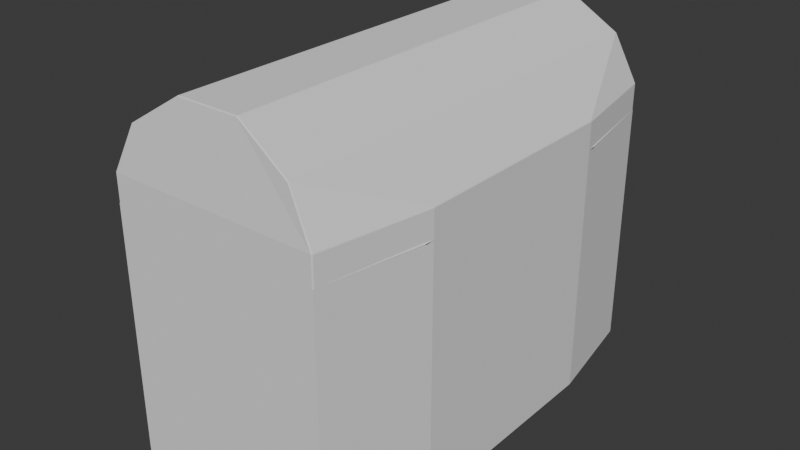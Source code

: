 # Source: Obj_Chest_Normal_A.blend  (saved by Blender 4.5.88; exported with 4.5.12 LTS)
import bpy
from mathutils import Matrix  # noqa: F401  (used for matrix-valued properties, if any)

bpy.ops.wm.read_factory_settings(use_empty=True)
scene = bpy.context.scene
scene.name = 'Scene'

# ---- collections
col_collection = bpy.data.collections.new('Collection'); scene.collection.children.link(col_collection)

# ---- world
world_world = bpy.data.worlds.new('World'); scene.world = world_world
world_world.use_nodes = True; world_world.node_tree.nodes.clear()
_N = world_world.node_tree.nodes; _L = world_world.node_tree.links
n0 = _N.new('ShaderNodeOutputWorld'); n0.name = 'World Output'; n0.location = (200, 100)
n1 = _N.new('ShaderNodeBackground'); n1.name = 'Background'; n1.location = (-200, 100)
n1.inputs[0].default_value = (0.05088, 0.05088, 0.05088, 1.0)
_L.new(n1.outputs[0], n0.inputs[0])
n0.is_active_output = True
world_world.color = (0.05088, 0.05088, 0.05088)
world_world.sun_shadow_jitter_overblur = 0.0

# ---- meshes
me_cube = bpy.data.meshes.new('Cube')
me_cube.from_pydata([(0.8499, 1.0, -1.0), (0.8499, 1.0, 1.0), (0.8499, 1.0, 0.0), (1.0, 0.0, -1.0), (1.0, 0.0, 1.0), (1.0, 0.0, 0.0), (0.0, 1.0, -1.0), (0.0, 1.0, 1.0), (0.0, 1.0, 0.0), (0.0, 0.0, 1.0), (0.0, 0.0, -1.0), (1.0, 0.501, -1.0), (1.0, 0.501, 1.0), (1.0, 0.501, 0.0), (0.0, 0.501, -1.0), (0.0, 0.501, 1.0)], [], [(8, 7, 1, 2), (6, 8, 2, 0), (11, 13, 5, 3), (14, 11, 3, 10), (13, 12, 4, 5), (12, 15, 9, 4), (1, 7, 15, 12), (2, 1, 12, 13), (6, 0, 11, 14), (0, 2, 13, 11)])
_uv = me_cube.uv_layers.new(name='UVMap')
_uv.uv.foreach_set('vector', [0.5, 0.375, 0.625, 0.375, 0.625, 0.5, 0.5, 0.5, 0.375, 0.375, 0.5, 0.375, 0.5, 0.5, 0.375, 0.5, 0.375, 0.5624, 0.5, 0.5624, 0.5, 0.625, 0.375, 0.625, 0.25, 0.5624, 0.375, 0.5624, 0.375, 0.625, 0.25, 0.625, 0.5, 0.5624, 0.625, 0.5624, 0.625, 0.625, 0.5, 0.625, 0.625, 0.5624, 0.75, 0.5624, 0.75, 0.625, 0.625, 0.625, 0.625, 0.5, 0.75, 0.5, 0.75, 0.5624, 0.625, 0.5624, 0.5, 0.5, 0.625, 0.5, 0.625, 0.5624, 0.5, 0.5624, 0.25, 0.5, 0.375, 0.5, 0.375, 0.5624, 0.25, 0.5624, 0.375, 0.5, 0.5, 0.5, 0.5, 0.5624, 0.375, 0.5624])
me_cube.update()
me_cube_002 = bpy.data.meshes.new('Cube.002')
me_cube_002.from_pydata([(0.8502, 1.0, 1.0), (1.0, 0.0, 1.0), (0.0, 1.0, 1.0), (1.0, 0.5, 1.0), (0.2688, 1.0, 1.0), (0.2491, 0.9635, 1.634), (0.6672, 0.9838, 1.368), (0.6672, 0.4838, 1.368), (0.6672, 0.0, 1.368), (0.2491, 0.0, 1.634), (0.0, 0.4635, 1.634), (0.0, 0.0, 1.634), (0.0, 0.9635, 1.634), (0.2491, 0.4635, 1.634), (0.8502, 1.0, 0.7831), (1.0, 0.0, 0.7831), (0.0, 1.0, 0.7831), (1.0, 0.5, 0.7831), (0.2688, 1.0, 0.7831), (0.8502, 1.0, 0.7831), (1.0, 0.0, 0.7831), (0.0, 1.0, 0.7831), (1.0, 0.5448, 0.7831), (0.2688, 1.0, 0.7831), (0.7095, 0.8781, 0.7831), (0.8593, 0.0, 0.7831), (0.0, 0.8781, 0.7831), (0.8593, 0.4876, 0.7831), (0.2752, 0.8781, 0.7831), (0.7095, 0.8781, 1.136), (0.8593, 0.0, 1.136), (0.0, 0.8781, 1.136), (0.8593, 0.4876, 1.136), (0.2752, 0.8781, 1.136), (-0.8502, 1.0, 1.0), (-1.0, 0.0, 1.0), (-1.0, 0.5, 1.0), (-0.2688, 1.0, 1.0), (-0.2491, 0.9635, 1.634), (-0.6672, 0.9838, 1.368), (-0.6672, 0.4838, 1.368), (-0.6672, 0.0, 1.368), (-0.2491, 0.0, 1.634), (-0.2491, 0.4635, 1.634), (-0.8502, 1.0, 0.7831), (-1.0, 0.0, 0.7831), (-1.0, 0.5, 0.7831), (-0.2688, 1.0, 0.7831), (-0.8502, 1.0, 0.7831), (-1.0, 0.0, 0.7831), (-1.0, 0.5448, 0.7831), (-0.2688, 1.0, 0.7831), (-0.7095, 0.8781, 0.7831), (-0.8593, 0.0, 0.7831), (-0.8593, 0.4876, 0.7831), (-0.2752, 0.8781, 0.7831), (-0.7095, 0.8781, 1.136), (-0.8593, 0.0, 1.136), (-0.8593, 0.4876, 1.136), (-0.2752, 0.8781, 1.136), (0.8502, -1.0, 1.0), (0.0, -1.0, 1.0), (1.0, -0.5, 1.0), (0.2688, -1.0, 1.0), (0.2491, -0.9635, 1.634), (0.6672, -0.9838, 1.368), (0.6672, -0.4838, 1.368), (0.0, -0.4635, 1.634), (0.0, -0.9635, 1.634), (0.2491, -0.4635, 1.634), (0.8502, -1.0, 0.7831), (0.0, -1.0, 0.7831), (1.0, -0.5, 0.7831), (0.2688, -1.0, 0.7831), (0.8502, -1.0, 0.7831), (0.0, -1.0, 0.7831), (1.0, -0.5448, 0.7831), (0.2688, -1.0, 0.7831), (0.7095, -0.8781, 0.7831), (0.0, -0.8781, 0.7831), (0.8593, -0.4876, 0.7831), (0.2752, -0.8781, 0.7831), (0.7095, -0.8781, 1.136), (0.0, -0.8781, 1.136), (0.8593, -0.4876, 1.136), (0.2752, -0.8781, 1.136), (-0.8502, -1.0, 1.0), (-1.0, -0.5, 1.0), (-0.2688, -1.0, 1.0), (-0.2491, -0.9635, 1.634), (-0.6672, -0.9838, 1.368), (-0.6672, -0.4838, 1.368), (-0.2491, -0.4635, 1.634), (-0.8502, -1.0, 0.7831), (-1.0, -0.5, 0.7831), (-0.2688, -1.0, 0.7831), (-0.8502, -1.0, 0.7831), (-1.0, -0.5448, 0.7831), (-0.2688, -1.0, 0.7831), (-0.7095, -0.8781, 0.7831), (-0.8593, -0.4876, 0.7831), (-0.2752, -0.8781, 0.7831), (-0.7095, -0.8781, 1.136), (-0.8593, -0.4876, 1.136), (-0.2752, -0.8781, 1.136)], [], [(18, 4, 0, 14), (17, 3, 1, 15), (4, 2, 12, 5), (1, 3, 7, 8), (14, 0, 3, 17), (0, 4, 5, 6), (3, 0, 6, 7), (16, 2, 4, 18), (13, 10, 11, 9), (5, 12, 10, 13), (6, 5, 13, 7), (7, 13, 9, 8), (18, 14, 19, 23), (14, 17, 22, 19), (17, 15, 20, 22), (16, 18, 23, 21), (23, 19, 24, 28), (19, 22, 27, 24), (22, 20, 25, 27), (21, 23, 28, 26), (28, 24, 29, 33), (24, 27, 32, 29), (27, 25, 30, 32), (26, 28, 33, 31), (47, 44, 34, 37), (46, 45, 35, 36), (37, 38, 12, 2), (35, 41, 40, 36), (44, 46, 36, 34), (34, 39, 38, 37), (36, 40, 39, 34), (16, 47, 37, 2), (43, 42, 11, 10), (38, 43, 10, 12), (39, 40, 43, 38), (40, 41, 42, 43), (47, 51, 48, 44), (44, 48, 50, 46), (46, 50, 49, 45), (16, 21, 51, 47), (51, 55, 52, 48), (48, 52, 54, 50), (50, 54, 53, 49), (21, 26, 55, 51), (55, 59, 56, 52), (52, 56, 58, 54), (54, 58, 57, 53), (26, 31, 59, 55), (73, 70, 60, 63), (72, 15, 1, 62), (63, 64, 68, 61), (1, 8, 66, 62), (70, 72, 62, 60), (60, 65, 64, 63), (62, 66, 65, 60), (71, 73, 63, 61), (69, 9, 11, 67), (64, 69, 67, 68), (65, 66, 69, 64), (66, 8, 9, 69), (73, 77, 74, 70), (70, 74, 76, 72), (72, 76, 20, 15), (71, 75, 77, 73), (77, 81, 78, 74), (74, 78, 80, 76), (76, 80, 25, 20), (75, 79, 81, 77), (81, 85, 82, 78), (78, 82, 84, 80), (80, 84, 30, 25), (79, 83, 85, 81), (95, 88, 86, 93), (94, 87, 35, 45), (88, 61, 68, 89), (35, 87, 91, 41), (93, 86, 87, 94), (86, 88, 89, 90), (87, 86, 90, 91), (71, 61, 88, 95), (92, 67, 11, 42), (89, 68, 67, 92), (90, 89, 92, 91), (91, 92, 42, 41), (95, 93, 96, 98), (93, 94, 97, 96), (94, 45, 49, 97), (71, 95, 98, 75), (98, 96, 99, 101), (96, 97, 100, 99), (97, 49, 53, 100), (75, 98, 101, 79), (101, 99, 102, 104), (99, 100, 103, 102), (100, 53, 57, 103), (79, 101, 104, 83)])
_uv = me_cube_002.uv_layers.new(name='UVMap')
_uv.uv.foreach_set('vector', [0.5979, 0.4086, 0.625, 0.4086, 0.625, 0.5, 0.5979, 0.5, 0.5979, 0.5625, 0.625, 0.5625, 0.625, 0.625, 0.5979, 0.625, 0.625, 0.4086, 0.625, 0.375, 0.625, 0.375, 0.625, 0.4086, 0.625, 0.625, 0.625, 0.5625, 0.6655, 0.5625, 0.6655, 0.625, 0.5979, 0.5, 0.625, 0.5, 0.625, 0.5625, 0.5979, 0.5625, 0.625, 0.5, 0.625, 0.4086, 0.625, 0.4086, 0.6419, 0.4764, 0.625, 0.5625, 0.625, 0.5, 0.6419, 0.4764, 0.6655, 0.5625, 0.5979, 0.375, 0.625, 0.375, 0.625, 0.4086, 0.5979, 0.4086, 0.7164, 0.5625, 0.75, 0.5625, 0.75, 0.625, 0.7164, 0.625, 0.7164, 0.5, 0.75, 0.5, 0.75, 0.5625, 0.7164, 0.5625, 0.6419, 0.4764, 0.7164, 0.5, 0.7164, 0.5625, 0.6655, 0.5625, 0.6655, 0.5625, 0.7164, 0.5625, 0.7164, 0.625, 0.6655, 0.625, 0.5979, 0.4086, 0.5979, 0.5, 0.5979, 0.5, 0.5979, 0.4086, 0.5979, 0.5, 0.5979, 0.5625, 0.5979, 0.5569, 0.5979, 0.5, 0.5979, 0.5625, 0.5979, 0.625, 0.5979, 0.625, 0.5979, 0.5569, 0.5979, 0.375, 0.5979, 0.4086, 0.5979, 0.4086, 0.5979, 0.375, 0.5979, 0.4086, 0.5979, 0.5, 0.5979, 0.5, 0.5979, 0.415, 0.5979, 0.5, 0.5979, 0.5569, 0.5979, 0.5581, 0.5979, 0.5, 0.5979, 0.5569, 0.5979, 0.625, 0.5979, 0.625, 0.5979, 0.5581, 0.5979, 0.375, 0.5979, 0.4086, 0.5979, 0.415, 0.5979, 0.375, 0.5979, 0.415, 0.5979, 0.5, 0.5979, 0.5, 0.5979, 0.415, 0.5979, 0.5, 0.5979, 0.5581, 0.5979, 0.5581, 0.5979, 0.5, 0.5979, 0.5581, 0.5979, 0.625, 0.5979, 0.625, 0.5979, 0.5581, 0.5979, 0.375, 0.5979, 0.415, 0.5979, 0.415, 0.5979, 0.375, 0.5979, 0.4086, 0.5979, 0.5, 0.625, 0.5, 0.625, 0.4086, 0.5979, 0.5625, 0.5979, 0.625, 0.625, 0.625, 0.625, 0.5625, 0.625, 0.4086, 0.625, 0.4086, 0.625, 0.375, 0.625, 0.375, 0.625, 0.625, 0.6655, 0.625, 0.6655, 0.5625, 0.625, 0.5625, 0.5979, 0.5, 0.5979, 0.5625, 0.625, 0.5625, 0.625, 0.5, 0.625, 0.5, 0.6419, 0.4764, 0.625, 0.4086, 0.625, 0.4086, 0.625, 0.5625, 0.6655, 0.5625, 0.6419, 0.4764, 0.625, 0.5, 0.5979, 0.375, 0.5979, 0.4086, 0.625, 0.4086, 0.625, 0.375, 0.7164, 0.5625, 0.7164, 0.625, 0.75, 0.625, 0.75, 0.5625, 0.7164, 0.5, 0.7164, 0.5625, 0.75, 0.5625, 0.75, 0.5, 0.6419, 0.4764, 0.6655, 0.5625, 0.7164, 0.5625, 0.7164, 0.5, 0.6655, 0.5625, 0.6655, 0.625, 0.7164, 0.625, 0.7164, 0.5625, 0.5979, 0.4086, 0.5979, 0.4086, 0.5979, 0.5, 0.5979, 0.5, 0.5979, 0.5, 0.5979, 0.5, 0.5979, 0.5569, 0.5979, 0.5625, 0.5979, 0.5625, 0.5979, 0.5569, 0.5979, 0.625, 0.5979, 0.625, 0.5979, 0.375, 0.5979, 0.375, 0.5979, 0.4086, 0.5979, 0.4086, 0.5979, 0.4086, 0.5979, 0.415, 0.5979, 0.5, 0.5979, 0.5, 0.5979, 0.5, 0.5979, 0.5, 0.5979, 0.5581, 0.5979, 0.5569, 0.5979, 0.5569, 0.5979, 0.5581, 0.5979, 0.625, 0.5979, 0.625, 0.5979, 0.375, 0.5979, 0.375, 0.5979, 0.415, 0.5979, 0.4086, 0.5979, 0.415, 0.5979, 0.415, 0.5979, 0.5, 0.5979, 0.5, 0.5979, 0.5, 0.5979, 0.5, 0.5979, 0.5581, 0.5979, 0.5581, 0.5979, 0.5581, 0.5979, 0.5581, 0.5979, 0.625, 0.5979, 0.625, 0.5979, 0.375, 0.5979, 0.375, 0.5979, 0.415, 0.5979, 0.415, 0.5979, 0.4086, 0.5979, 0.5, 0.625, 0.5, 0.625, 0.4086, 0.5979, 0.5625, 0.5979, 0.625, 0.625, 0.625, 0.625, 0.5625, 0.625, 0.4086, 0.625, 0.4086, 0.625, 0.375, 0.625, 0.375, 0.625, 0.625, 0.6655, 0.625, 0.6655, 0.5625, 0.625, 0.5625, 0.5979, 0.5, 0.5979, 0.5625, 0.625, 0.5625, 0.625, 0.5, 0.625, 0.5, 0.6419, 0.4764, 0.625, 0.4086, 0.625, 0.4086, 0.625, 0.5625, 0.6655, 0.5625, 0.6419, 0.4764, 0.625, 0.5, 0.5979, 0.375, 0.5979, 0.4086, 0.625, 0.4086, 0.625, 0.375, 0.7164, 0.5625, 0.7164, 0.625, 0.75, 0.625, 0.75, 0.5625, 0.7164, 0.5, 0.7164, 0.5625, 0.75, 0.5625, 0.75, 0.5, 0.6419, 0.4764, 0.6655, 0.5625, 0.7164, 0.5625, 0.7164, 0.5, 0.6655, 0.5625, 0.6655, 0.625, 0.7164, 0.625, 0.7164, 0.5625, 0.5979, 0.4086, 0.5979, 0.4086, 0.5979, 0.5, 0.5979, 0.5, 0.5979, 0.5, 0.5979, 0.5, 0.5979, 0.5569, 0.5979, 0.5625, 0.5979, 0.5625, 0.5979, 0.5569, 0.5979, 0.625, 0.5979, 0.625, 0.5979, 0.375, 0.5979, 0.375, 0.5979, 0.4086, 0.5979, 0.4086, 0.5979, 0.4086, 0.5979, 0.415, 0.5979, 0.5, 0.5979, 0.5, 0.5979, 0.5, 0.5979, 0.5, 0.5979, 0.5581, 0.5979, 0.5569, 0.5979, 0.5569, 0.5979, 0.5581, 0.5979, 0.625, 0.5979, 0.625, 0.5979, 0.375, 0.5979, 0.375, 0.5979, 0.415, 0.5979, 0.4086, 0.5979, 0.415, 0.5979, 0.415, 0.5979, 0.5, 0.5979, 0.5, 0.5979, 0.5, 0.5979, 0.5, 0.5979, 0.5581, 0.5979, 0.5581, 0.5979, 0.5581, 0.5979, 0.5581, 0.5979, 0.625, 0.5979, 0.625, 0.5979, 0.375, 0.5979, 0.375, 0.5979, 0.415, 0.5979, 0.415, 0.5979, 0.4086, 0.625, 0.4086, 0.625, 0.5, 0.5979, 0.5, 0.5979, 0.5625, 0.625, 0.5625, 0.625, 0.625, 0.5979, 0.625, 0.625, 0.4086, 0.625, 0.375, 0.625, 0.375, 0.625, 0.4086, 0.625, 0.625, 0.625, 0.5625, 0.6655, 0.5625, 0.6655, 0.625, 0.5979, 0.5, 0.625, 0.5, 0.625, 0.5625, 0.5979, 0.5625, 0.625, 0.5, 0.625, 0.4086, 0.625, 0.4086, 0.6419, 0.4764, 0.625, 0.5625, 0.625, 0.5, 0.6419, 0.4764, 0.6655, 0.5625, 0.5979, 0.375, 0.625, 0.375, 0.625, 0.4086, 0.5979, 0.4086, 0.7164, 0.5625, 0.75, 0.5625, 0.75, 0.625, 0.7164, 0.625, 0.7164, 0.5, 0.75, 0.5, 0.75, 0.5625, 0.7164, 0.5625, 0.6419, 0.4764, 0.7164, 0.5, 0.7164, 0.5625, 0.6655, 0.5625, 0.6655, 0.5625, 0.7164, 0.5625, 0.7164, 0.625, 0.6655, 0.625, 0.5979, 0.4086, 0.5979, 0.5, 0.5979, 0.5, 0.5979, 0.4086, 0.5979, 0.5, 0.5979, 0.5625, 0.5979, 0.5569, 0.5979, 0.5, 0.5979, 0.5625, 0.5979, 0.625, 0.5979, 0.625, 0.5979, 0.5569, 0.5979, 0.375, 0.5979, 0.4086, 0.5979, 0.4086, 0.5979, 0.375, 0.5979, 0.4086, 0.5979, 0.5, 0.5979, 0.5, 0.5979, 0.415, 0.5979, 0.5, 0.5979, 0.5569, 0.5979, 0.5581, 0.5979, 0.5, 0.5979, 0.5569, 0.5979, 0.625, 0.5979, 0.625, 0.5979, 0.5581, 0.5979, 0.375, 0.5979, 0.4086, 0.5979, 0.415, 0.5979, 0.375, 0.5979, 0.415, 0.5979, 0.5, 0.5979, 0.5, 0.5979, 0.415, 0.5979, 0.5, 0.5979, 0.5581, 0.5979, 0.5581, 0.5979, 0.5, 0.5979, 0.5581, 0.5979, 0.625, 0.5979, 0.625, 0.5979, 0.5581, 0.5979, 0.375, 0.5979, 0.415, 0.5979, 0.415, 0.5979, 0.375])
me_cube_002.update()
arm_armature = bpy.data.armatures.new('Armature')  # bones are not reproduced

# ---- objects
ob_cube = bpy.data.objects.new('Cube', me_cube)
ob_armature = bpy.data.objects.new('Armature', arm_armature)
ob_lid = bpy.data.objects.new('Lid', me_cube_002)

# ---- transforms, parenting, visibility, modifiers, constraints
ob_cube.location = (0.0, 0.0, 0.9089)
ob_cube.scale = (1.415, 2.5, 1.415)
_m = ob_cube.modifiers.new('Mirror', 'MIRROR')
_m.use_axis = (True, True, False)
ob_armature.location = (-1.19, 0.0, 2.101)
ob_armature.rotation_euler = (0.0, 1.565, 0.0)
ob_armature.scale = (2.37, 2.37, 2.37)
ob_armature.show_in_front = True
ob_lid.location = (0.0, 0.0, 1.216)
ob_lid.scale = (1.415, 2.5, 1.415)
_m = ob_lid.modifiers.new('Bevel', 'BEVEL')
_m.segments = 4

# ---- collection membership
scene.collection.objects.link(ob_cube)
scene.collection.objects.link(ob_armature)
col_collection.objects.link(ob_lid)

# ---- scene / render settings (as saved in the file)
scene.frame_start = 1; scene.frame_end = 250; scene.frame_set(1)
scene.render.engine = 'BLENDER_EEVEE_NEXT'
bpy.context.view_layer.update()

# ---- added for rendering (the .blend has no active camera and no usable light): camera, sun
cam_auto = bpy.data.cameras.new('AutoCamera')
cam_auto.lens = 50.0
cam_auto.sensor_width = 36.0
cam_auto.clip_end = 1000.0
ob_auto_camera = bpy.data.objects.new('AutoCamera', cam_auto)
scene.collection.objects.link(ob_auto_camera)
ob_auto_camera.location = (6.49639, -7.79567, 6.70885)
ob_auto_camera.rotation_euler = (1.09748, -7.21219e-08, 0.694738)
scene.camera = ob_auto_camera
light_auto_sun = bpy.data.lights.new('AutoSun', 'SUN')
light_auto_sun.energy = 3.0
light_auto_sun.angle = 0.0523599
ob_auto_sun = bpy.data.objects.new('AutoSun', light_auto_sun)
scene.collection.objects.link(ob_auto_sun)
ob_auto_sun.rotation_euler = (0.872665, 0.174533, 0.523599)
bpy.context.view_layer.update()
